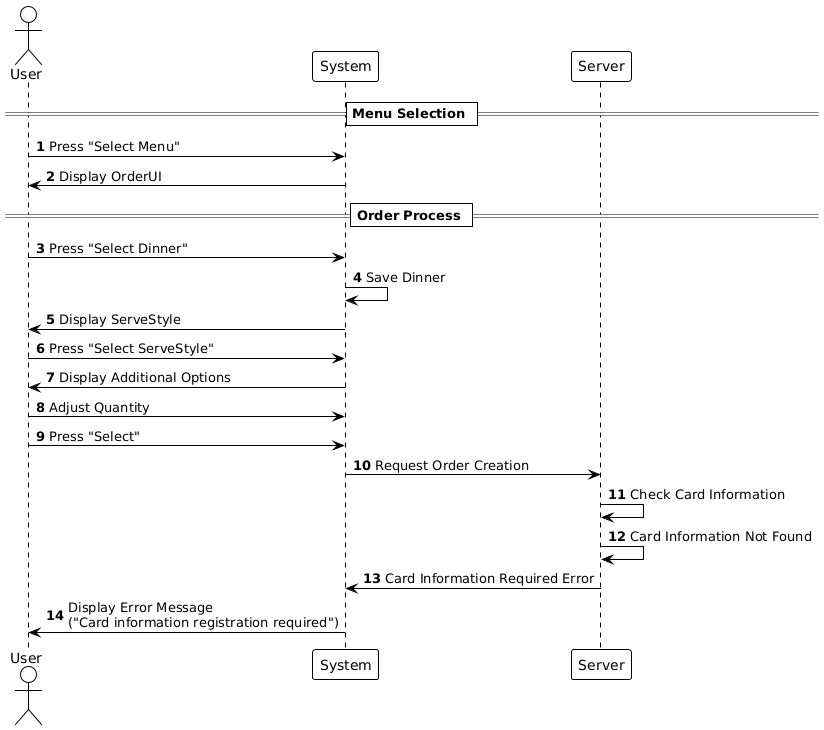

The diagram above was rendered by PlantUML. Its source (embedded in the PNG):
@startuml
!theme plain

autonumber

actor User
participant "System" as System
participant "Server" as Server

== Menu Selection ==

User -> System: Press "Select Menu"
System -> User: Display OrderUI

== Order Process ==

User -> System: Press "Select Dinner"
System -> System: Save Dinner
System -> User: Display ServeStyle

User -> System: Press "Select ServeStyle"
System -> User: Display Additional Options

User -> System: Adjust Quantity
User -> System: Press "Select"
System -> Server: Request Order Creation

Server -> Server: Check Card Information
Server -> Server: Card Information Not Found

Server -> System: Card Information Required Error
System -> User: Display Error Message\n("Card information registration required")
@enduml